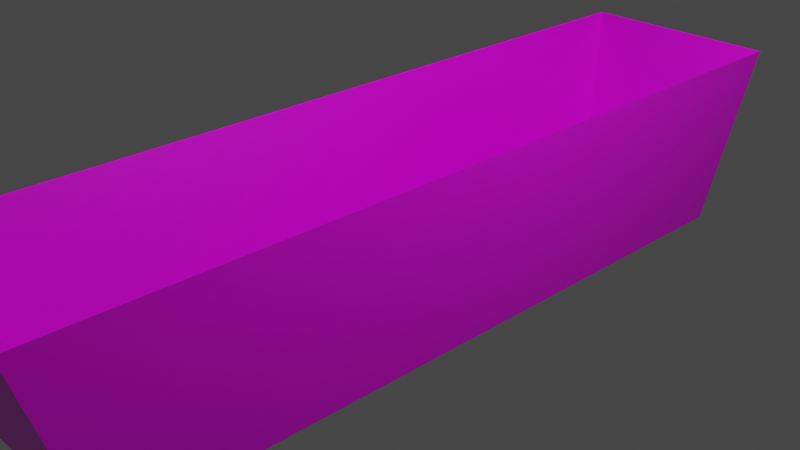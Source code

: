 # Source: watertrough.blend  (saved by Blender 2.80.75; exported with 4.5.12 LTS)
import bpy
from mathutils import Matrix  # noqa: F401  (used for matrix-valued properties, if any)

bpy.ops.wm.read_factory_settings(use_empty=True)
scene = bpy.context.scene
scene.name = 'Scene'

# ---- collections
col_collection = bpy.data.collections.new('Collection'); scene.collection.children.link(col_collection)

# ---- images (referenced by path relative to the original .blend; pixels are not part of the script)
import os
ASSET_DIR = os.environ.get("B2B_ASSET_DIR", "")  # directory of the original .blend (textures are referenced by path, not embedded)
HERE = os.path.dirname(os.path.abspath(__file__))  # packed textures are extracted next to this script under _unpacked/

def load_image(name, relpath, width, height, colorspace="sRGB"):
    """Load a texture the original file referenced (path relative to the .blend, or extracted next to this script)."""
    p = next((c for c in (os.path.join(HERE, relpath), os.path.join(ASSET_DIR, relpath)) if relpath and os.path.exists(c)), "")
    if p:
        img = bpy.data.images.load(p, check_existing=True)
        img.name = name
    else:  # same state as the original file: an image datablock whose file is absent (Cycles renders it pink)
        img = bpy.data.images.new(name, width, height)
        img.source = "FILE"
        img.filepath = "//" + (relpath or name)
    img.colorspace_settings.name = colorspace
    return img
img_wood_jpg = load_image('wood.jpg', 'wood.jpg', 1024, 1024, 'sRGB')

# ---- materials (node trees are filled in below, after node groups)
mat_material = bpy.data.materials.new('Material')
mat_material.alpha_threshold = 0.0
mat_material.use_transparent_shadow = False
mat_material.line_color = (0.0, 0.0, 0.0, 1.0)

# ---- material node trees
mat_material.use_nodes = True; mat_material.node_tree.nodes.clear()
_N = mat_material.node_tree.nodes; _L = mat_material.node_tree.links
n0 = _N.new('ShaderNodeOutputMaterial'); n0.name = 'Material Output'; n0.location = (300, 300)
n1 = _N.new('ShaderNodeBsdfPrincipled'); n1.name = 'Principled BSDF'; n1.location = (10, 300)
n1.distribution = 'GGX'
n1.subsurface_method = 'BURLEY'
n1.inputs[2].default_value = 0.4
n1.inputs[3].default_value = 1.45
n1.inputs[27].default_value = (0.0, 0.0, 0.0, 1.0)
n1.inputs[28].default_value = 1.0
n2 = _N.new('ShaderNodeTexImage'); n2.name = 'Image Texture'; n2.location = (-343, 292)
n2.image = img_wood_jpg
_L.new(n1.outputs[0], n0.inputs[0])
_L.new(n2.outputs[0], n1.inputs[0])
n0.is_active_output = True

# ---- world
world_world = bpy.data.worlds.new('World'); scene.world = world_world
world_world.use_nodes = True; world_world.node_tree.nodes.clear()
_N = world_world.node_tree.nodes; _L = world_world.node_tree.links
n0 = _N.new('ShaderNodeOutputWorld'); n0.name = 'World Output'; n0.location = (300, 300)
n1 = _N.new('ShaderNodeBackground'); n1.name = 'Background'; n1.location = (10, 300)
n1.inputs[0].default_value = (0.05088, 0.05088, 0.05088, 1.0)
_L.new(n1.outputs[0], n0.inputs[0])
n0.is_active_output = True
world_world.color = (0.05088, 0.05088, 0.05088)
world_world.use_sun_shadow = False
world_world.sun_shadow_jitter_overblur = 0.0

# ---- cameras
cam_camera = bpy.data.cameras.new('Camera')
cam_camera.clip_end = 100.0
cam_camera.ortho_scale = 7.314

# ---- lights
light_light = bpy.data.lights.new('Light', 'POINT')
light_light.transmission_factor = 0.0
light_light.energy = 1000.0
light_light.shadow_soft_size = 0.1
light_light.shadow_maximum_resolution = 0.006
light_light.use_absolute_resolution = True

# ---- meshes
me_cube = bpy.data.meshes.new('Cube')
me_cube.from_pydata([(0.8888, 3.942, -0.8958), (1.0, 4.093, -1.0), (0.8888, -3.897, -0.8958), (1.0, -4.093, -1.0), (-0.651, 3.942, -0.8958), (-1.0, 4.093, -1.0), (-0.651, -3.897, -0.8958), (-1.0, -4.093, -1.0), (1.148, -4.7, 1.0), (-1.148, -4.7, 1.0), (1.148, 4.7, 1.0), (-1.148, 4.7, 1.0), (0.8888, -3.897, -0.8958), (-0.651, -3.897, -0.8958), (0.8888, 3.942, -0.8958), (-0.651, 3.942, -0.8958)], [], [(0, 4, 6, 2), (3, 8, 9, 7), (7, 9, 11, 5), (5, 1, 3, 7), (1, 10, 8, 3), (5, 11, 10, 1), (12, 13, 9, 8), (14, 12, 8, 10), (13, 15, 11, 9), (15, 14, 10, 11), (2, 6, 13, 12), (0, 2, 12, 14), (6, 4, 15, 13), (4, 0, 14, 15)])
_uv = me_cube.uv_layers.new(name='UVMap')
_uv.uv.foreach_set('vector', [0.2967, 0.4455, 0.2967, 0.3547, 0.7588, 0.3547, 0.7588, 0.4455, 0.6059, 0.1183, 0.7291, 0.1096, 0.7291, 0.245, 0.6059, 0.2362, 0.6059, 0.2362, 0.6417, 0.3545, 0.08753, 0.3545, 0.1233, 0.2362, 0.1233, 0.2362, 0.1233, 0.1183, 0.6059, 0.1183, 0.6059, 0.2362, 0.1233, 0.1183, 0.08753, 0.000115, 0.6417, 0.0001151, 0.6059, 0.1183, 0.1233, 0.2362, 0.000115, 0.245, 0.0001151, 0.1096, 0.1233, 0.1183, 0.1012, 0.8167, 0.2012, 0.8323, 0.2965, 0.9999, 0.009412, 0.9933, 0.09693, 0.53, 0.1012, 0.8167, 0.009412, 0.9933, 0.000115, 0.3547, 0.2012, 0.8323, 0.195, 0.5289, 0.2965, 0.3675, 0.2965, 0.9999, 0.195, 0.5289, 0.09693, 0.53, 0.000115, 0.3547, 0.2965, 0.3675, 0.1044, 0.8148, 0.1949, 0.8295, 0.2012, 0.8323, 0.1012, 0.8167, 0.1026, 0.5317, 0.1044, 0.8148, 0.1012, 0.8167, 0.09693, 0.53, 0.1949, 0.8295, 0.1915, 0.5313, 0.195, 0.5289, 0.2012, 0.8323, 0.1915, 0.5313, 0.1026, 0.5317, 0.09693, 0.53, 0.195, 0.5289])
me_cube.materials.append(mat_material)
me_cube.use_remesh_preserve_volume = False
me_cube.use_remesh_preserve_attributes = False
me_cube.use_mirror_vertex_groups = False
me_cube.update()

# ---- objects
ob_cube = bpy.data.objects.new('Cube', me_cube)
ob_light = bpy.data.objects.new('Light', light_light)
ob_camera = bpy.data.objects.new('Camera', cam_camera)

# ---- transforms, parenting, visibility, modifiers, constraints
ob_cube.location = (0.0, 0.0, 0.0)
ob_cube.lock_rotations_4d = False
ob_cube.empty_display_type = 'ARROWS'
ob_cube.lineart.crease_threshold = 0.0
ob_light.location = (4.076, 1.005, 5.904)
ob_light.rotation_euler = (0.6503, 0.05522, 1.866)
ob_light.lock_rotations_4d = False
ob_light.empty_display_type = 'ARROWS'
ob_light.color = (0.0, 0.0, 0.0, 0.0)
ob_light.lineart.crease_threshold = 0.0
ob_camera.location = (7.359, -6.926, 4.958)
ob_camera.rotation_euler = (1.109, 0.0, 0.8149)
ob_camera.lock_rotations_4d = False
ob_camera.empty_display_type = 'ARROWS'
ob_camera.color = (0.0, 0.0, 0.0, 0.0)
ob_camera.display_type = 'WIRE'
ob_camera.lineart.crease_threshold = 0.0

# ---- collection membership
col_collection.objects.link(ob_cube)
col_collection.objects.link(ob_light)
col_collection.objects.link(ob_camera)

# ---- scene / render settings (as saved in the file)
scene.camera = ob_camera
scene.frame_start = 1; scene.frame_end = 250; scene.frame_set(1)
scene.render.engine = 'BLENDER_EEVEE_NEXT'
scene.cycles.use_denoising = False
scene.cycles.samples = 128
scene.cycles.sampling_pattern = 'TABULATED_SOBOL'
scene.cycles.use_adaptive_sampling = False
scene.cycles.use_light_tree = False
scene.view_settings.view_transform = 'Filmic'
bpy.context.view_layer.update()
